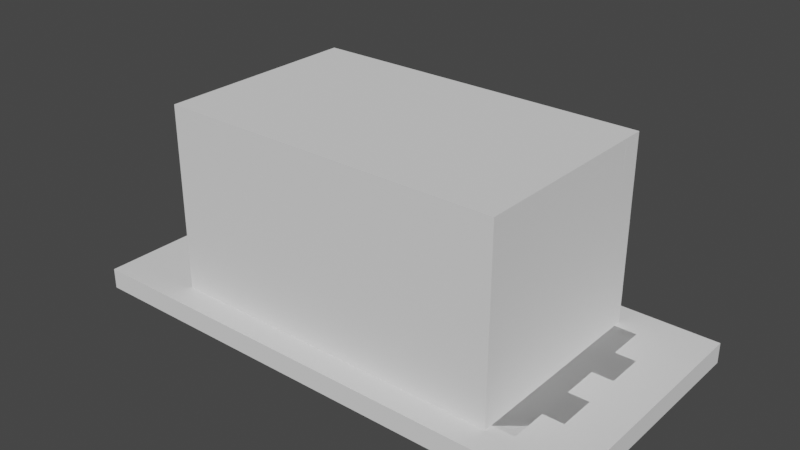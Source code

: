 # Source: blend.blend  (saved by Blender 3.6.14; exported with 4.5.12 LTS)
import bpy
from mathutils import Matrix  # noqa: F401  (used for matrix-valued properties, if any)

bpy.ops.wm.read_factory_settings(use_empty=True)
scene = bpy.context.scene
scene.name = 'Scene'

# ---- collections
col_render = bpy.data.collections.new('Render'); scene.collection.children.link(col_render)
col_disrender = bpy.data.collections.new('DisRender'); scene.collection.children.link(col_disrender)

# ---- world
world_world = bpy.data.worlds.new('World'); scene.world = world_world
world_world.use_nodes = True; world_world.node_tree.nodes.clear()
_N = world_world.node_tree.nodes; _L = world_world.node_tree.links
n0 = _N.new('ShaderNodeOutputWorld'); n0.name = 'World Output'; n0.location = (300, 300)
n1 = _N.new('ShaderNodeBackground'); n1.name = 'Background'; n1.location = (10, 300)
n1.inputs[0].default_value = (0.05088, 0.05088, 0.05088, 1.0)
_L.new(n1.outputs[0], n0.inputs[0])
n0.is_active_output = True
world_world.color = (0.05088, 0.05088, 0.05088)
world_world.use_sun_shadow = False
world_world.sun_shadow_jitter_overblur = 0.0

# ---- meshes
me_cube = bpy.data.meshes.new('Cube')
me_cube.from_pydata([(-0.15, -0.075, -0.006), (-0.15, -0.075, 0.006), (-0.15, 0.075, -0.006), (-0.15, 0.075, 0.006), (0.15, -0.075, -0.006), (0.15, -0.075, 0.006), (0.15, 0.075, -0.006), (0.15, 0.075, 0.006)], [], [(0, 1, 3, 2), (2, 3, 7, 6), (6, 7, 5, 4), (4, 5, 1, 0), (2, 6, 4, 0), (7, 3, 1, 5)])
_uv = me_cube.uv_layers.new(name='UVMap')
_uv.uv.foreach_set('vector', [0.375, 0.0, 0.625, 0.0, 0.625, 0.25, 0.375, 0.25, 0.375, 0.25, 0.625, 0.25, 0.625, 0.5, 0.375, 0.5, 0.375, 0.5, 0.625, 0.5, 0.625, 0.75, 0.375, 0.75, 0.375, 0.75, 0.625, 0.75, 0.625, 1.0, 0.375, 1.0, 0.125, 0.5, 0.375, 0.5, 0.375, 0.75, 0.125, 0.75, 0.625, 0.5, 0.875, 0.5, 0.875, 0.75, 0.625, 0.75])
me_cube.update()
me_cube_001 = bpy.data.meshes.new('Cube.001')
me_cube_001.from_pydata([(-0.1, -0.06, -0.006), (-0.1, 0.06, -0.006), (0.1, -0.06, -0.006), (0.1, 0.06, -0.006), (0.088, 0.06, -0.006), (-0.088, 0.06, -0.006), (-0.088, -0.06, -0.006), (0.088, -0.06, -0.006), (-0.1, 0.048, -0.006), (-0.1, -0.048, -0.006), (0.1, -0.048, -0.006), (0.1, 0.048, -0.006), (0.088, 0.048, 0.006), (0.088, -0.048, 0.006), (-0.088, 0.048, 0.006), (-0.088, -0.048, 0.006), (-0.088, 0.048, -0.006), (-0.088, -0.048, -0.006), (0.088, 0.048, -0.006), (0.088, -0.048, -0.006), (-0.1, 0.048, -0.001), (-0.1, 0.06, -0.001), (0.088, 0.06, -0.001), (0.1, 0.06, -0.001), (0.1, -0.048, -0.001), (0.1, -0.06, -0.001), (-0.088, -0.06, -0.001), (-0.1, -0.06, -0.001), (-0.088, 0.06, -0.001), (0.088, -0.06, -0.001), (0.088, -0.048, -0.001), (-0.088, -0.048, -0.001), (-0.1, -0.048, -0.001), (0.1, 0.048, -0.001), (0.088, 0.048, -0.001), (-0.088, 0.048, -0.001)], [], [(8, 20, 21, 1), (4, 22, 23, 3), (10, 24, 25, 2), (6, 26, 27, 0), (19, 10, 2, 7), (9, 17, 6, 0), (17, 19, 7, 6), (2, 25, 29, 7), (7, 29, 26, 6), (1, 21, 28, 5), (5, 28, 22, 4), (5, 4, 18, 16), (16, 18, 19, 17), (1, 5, 16, 8), (8, 16, 17, 9), (12, 14, 15, 13), (15, 14, 35, 31), (12, 13, 30, 34), (13, 15, 31, 30), (14, 12, 34, 35), (4, 3, 11, 18), (18, 11, 10, 19), (3, 23, 33, 11), (11, 33, 24, 10), (0, 27, 32, 9), (9, 32, 20, 8), (31, 32, 27, 26), (24, 30, 29, 25), (30, 31, 26, 29), (22, 28, 35, 34), (23, 22, 34, 33), (33, 34, 30, 24), (28, 21, 20, 35), (35, 20, 32, 31)])
_uv = me_cube_001.uv_layers.new(name='UVMap')
_uv.uv.foreach_set('vector', [0.375, 0.225, 0.625, 0.225, 0.625, 0.25, 0.375, 0.25, 0.375, 0.485, 0.625, 0.485, 0.625, 0.5, 0.375, 0.5, 0.375, 0.725, 0.625, 0.725, 0.625, 0.75, 0.375, 0.75, 0.375, 0.985, 0.625, 0.985, 0.625, 1.0, 0.375, 1.0, 0.36, 0.725, 0.375, 0.725, 0.375, 0.75, 0.36, 0.75, 0.125, 0.725, 0.14, 0.725, 0.14, 0.75, 0.125, 0.75, 0.14, 0.725, 0.36, 0.725, 0.36, 0.75, 0.14, 0.75, 0.375, 0.75, 0.625, 0.75, 0.625, 0.765, 0.375, 0.765, 0.375, 0.765, 0.625, 0.765, 0.625, 0.985, 0.375, 0.985, 0.375, 0.25, 0.625, 0.25, 0.625, 0.265, 0.375, 0.265, 0.375, 0.265, 0.625, 0.265, 0.625, 0.485, 0.375, 0.485, 0.14, 0.5, 0.36, 0.5, 0.36, 0.525, 0.14, 0.525, 0.14, 0.525, 0.36, 0.525, 0.36, 0.725, 0.14, 0.725, 0.125, 0.5, 0.14, 0.5, 0.14, 0.525, 0.125, 0.525, 0.125, 0.525, 0.14, 0.525, 0.14, 0.725, 0.125, 0.725, 0.64, 0.525, 0.86, 0.525, 0.86, 0.725, 0.64, 0.725, 0.86, 0.725, 0.86, 0.525, 0.86, 0.525, 0.86, 0.725, 0.64, 0.525, 0.64, 0.725, 0.64, 0.725, 0.64, 0.525, 0.64, 0.725, 0.86, 0.725, 0.86, 0.725, 0.64, 0.725, 0.86, 0.525, 0.64, 0.525, 0.64, 0.525, 0.86, 0.525, 0.36, 0.5, 0.375, 0.5, 0.375, 0.525, 0.36, 0.525, 0.36, 0.525, 0.375, 0.525, 0.375, 0.725, 0.36, 0.725, 0.375, 0.5, 0.625, 0.5, 0.625, 0.525, 0.375, 0.525, 0.375, 0.525, 0.625, 0.525, 0.625, 0.725, 0.375, 0.725, 0.375, 0.0, 0.625, 0.0, 0.625, 0.025, 0.375, 0.025, 0.375, 0.025, 0.625, 0.025, 0.625, 0.225, 0.375, 0.225, 0.86, 0.725, 0.875, 0.725, 0.875, 0.75, 0.86, 0.75, 0.625, 0.725, 0.64, 0.725, 0.64, 0.75, 0.625, 0.75, 0.64, 0.725, 0.86, 0.725, 0.86, 0.75, 0.64, 0.75, 0.64, 0.5, 0.86, 0.5, 0.86, 0.525, 0.64, 0.525, 0.625, 0.5, 0.64, 0.5, 0.64, 0.525, 0.625, 0.525, 0.625, 0.525, 0.64, 0.525, 0.64, 0.725, 0.625, 0.725, 0.86, 0.5, 0.875, 0.5, 0.875, 0.525, 0.86, 0.525, 0.86, 0.525, 0.875, 0.525, 0.875, 0.725, 0.86, 0.725])
me_cube_001.update()
me_cube_003 = bpy.data.meshes.new('Cube.003')
me_cube_003.from_pydata([(-0.1, -0.06, -0.006), (-0.1, -0.06, 0.006), (-0.1, 0.05, -0.006), (-0.1, 0.05, 0.006), (0.0, 0.05, -0.006), (0.0, 0.05, 0.006), (0.0, -0.06, -0.006), (0.0, -0.06, 0.006), (-0.1, 0.028, -0.006), (-0.1, 0.006, -0.006), (-0.1, -0.016, -0.006), (-0.1, -0.038, -0.006), (-0.1, -0.038, 0.006), (-0.1, -0.016, 0.006), (-0.1, 0.006, 0.006), (-0.1, 0.028, 0.006), (0.0, 0.028, 0.006), (0.0, 0.006, 0.006), (0.0, -0.016, 0.006), (0.0, -0.038, 0.006), (0.0, 0.028, -0.006), (0.0, 0.006, -0.006), (0.0, -0.016, -0.006), (0.0, -0.038, -0.006), (-0.088, 0.028, -0.006), (-0.088, 0.006, -0.006), (-0.088, -0.016, -0.006), (-0.088, -0.038, -0.006), (-0.088, -0.038, 0.006), (-0.088, -0.016, 0.006), (-0.088, 0.006, 0.006), (-0.088, 0.028, 0.006)], [], [(8, 15, 3, 2), (6, 7, 1, 0), (19, 28, 12, 1, 7), (11, 27, 23, 6, 0), (2, 3, 5, 4), (2, 4, 20, 24, 8), (9, 25, 21, 22, 26, 10), (5, 3, 15, 31, 16), (17, 30, 14, 13, 29, 18), (0, 1, 12, 11), (11, 12, 28, 27), (10, 13, 14, 9), (9, 14, 30, 25), (27, 28, 29, 26), (25, 30, 31, 24), (15, 8, 24, 31), (13, 10, 26, 29), (24, 20, 21, 25), (26, 22, 23, 27), (16, 31, 30, 17), (18, 29, 28, 19)])
_uv = me_cube_003.uv_layers.new(name='UVMap')
_uv.uv.foreach_set('vector', [0.375, 0.2, 0.625, 0.2, 0.625, 0.25, 0.375, 0.25, 0.375, 0.875, 0.625, 0.875, 0.625, 1.0, 0.375, 1.0, 0.75, 0.7, 0.86, 0.7, 0.875, 0.7, 0.875, 0.75, 0.75, 0.75, 0.125, 0.7, 0.14, 0.7, 0.25, 0.7, 0.25, 0.75, 0.125, 0.75, 0.375, 0.25, 0.625, 0.25, 0.625, 0.375, 0.375, 0.375, 0.125, 0.5, 0.25, 0.5, 0.25, 0.55, 0.14, 0.55, 0.125, 0.55, 0.125, 0.6, 0.14, 0.6, 0.25, 0.6, 0.25, 0.65, 0.14, 0.65, 0.125, 0.65, 0.75, 0.5, 0.875, 0.5, 0.875, 0.55, 0.86, 0.55, 0.75, 0.55, 0.75, 0.6, 0.86, 0.6, 0.875, 0.6, 0.875, 0.65, 0.86, 0.65, 0.75, 0.65, 0.375, 0.0, 0.625, 0.0, 0.625, 0.05, 0.375, 0.05, 0.375, 0.05, 0.625, 0.05, 0.625, 0.05, 0.375, 0.05, 0.375, 0.1, 0.625, 0.1, 0.625, 0.15, 0.375, 0.15, 0.375, 0.15, 0.625, 0.15, 0.625, 0.15, 0.375, 0.15, 0.375, 0.05, 0.625, 0.05, 0.625, 0.1, 0.375, 0.1, 0.375, 0.15, 0.625, 0.15, 0.625, 0.2, 0.375, 0.2, 0.625, 0.2, 0.375, 0.2, 0.375, 0.2, 0.625, 0.2, 0.625, 0.1, 0.375, 0.1, 0.375, 0.1, 0.625, 0.1, 0.14, 0.55, 0.25, 0.55, 0.25, 0.6, 0.125, 0.6, 0.14, 0.65, 0.25, 0.65, 0.25, 0.7, 0.125, 0.7, 0.75, 0.55, 0.875, 0.55, 0.86, 0.6, 0.75, 0.6, 0.75, 0.65, 0.875, 0.65, 0.86, 0.7, 0.75, 0.7])
me_cube_003.update()
me_cube_004 = bpy.data.meshes.new('Cube.004')
me_cube_004.from_pydata([(3.988e-09, 0.05, -0.006), (3.463e-09, 0.05, 0.006), (0.0, -0.06, -0.006), (0.0, -0.06, 0.006), (-0.06, 0.028, -0.006), (-0.06, 0.006, -0.006), (-0.06, -0.016, -0.006), (-0.06, -0.038, -0.006), (-0.06, -0.038, 0.006), (-0.06, -0.016, 0.006), (-0.06, 0.006, 0.006), (-0.06, 0.028, 0.006), (2.77e-09, 0.028, 0.006), (2.078e-09, 0.006, 0.006), (1.385e-09, -0.016, 0.006), (6.926e-10, -0.038, 0.006), (3.19e-09, 0.028, -0.006), (2.393e-09, 0.006, -0.006), (1.595e-09, -0.016, -0.006), (7.975e-10, -0.038, -0.006), (-0.048, -0.038, -0.006), (-0.048, -0.06, -0.006), (-0.048, -0.06, 0.006), (-0.048, 0.028, 0.006), (-0.048, 0.05, 0.006), (-0.048, 0.05, -0.006), (-0.048, 0.028, -0.006), (-0.048, 0.006, -0.006), (-0.048, -0.016, -0.006), (-0.048, -0.038, 0.006), (-0.048, -0.016, 0.006), (-0.048, 0.006, 0.006)], [], [(4, 11, 23, 26), (2, 3, 22, 21), (20, 19, 2, 21), (24, 1, 0, 25), (4, 26, 16, 17, 27, 5), (6, 28, 18, 19, 20, 7), (1, 24, 23, 12), (12, 23, 11, 10, 31, 13), (14, 30, 9, 8, 29, 15), (10, 5, 27, 31), (7, 8, 9, 6), (6, 9, 30, 28), (5, 10, 11, 4), (26, 23, 24, 25), (21, 22, 29, 20), (28, 30, 31, 27), (8, 7, 20, 29), (15, 29, 22, 3), (25, 0, 16, 26), (27, 17, 18, 28), (13, 31, 30, 14)])
_uv = me_cube_004.uv_layers.new(name='UVMap')
_uv.uv.foreach_set('vector', [0.375, 0.2, 0.625, 0.2, 0.625, 0.2, 0.375, 0.2, 0.375, 0.875, 0.625, 0.875, 0.625, 1.0, 0.375, 1.0, 0.15, 0.7, 0.25, 0.7, 0.25, 0.75, 0.125, 0.75, 0.625, 0.25, 0.625, 0.375, 0.375, 0.375, 0.375, 0.25, 0.125, 0.55, 0.15, 0.55, 0.25, 0.55, 0.25, 0.6, 0.15, 0.6, 0.125, 0.6, 0.125, 0.65, 0.15, 0.65, 0.25, 0.65, 0.25, 0.7, 0.15, 0.7, 0.125, 0.7, 0.75, 0.5, 0.875, 0.5, 0.85, 0.55, 0.75, 0.55, 0.75, 0.55, 0.85, 0.55, 0.875, 0.55, 0.875, 0.6, 0.85, 0.6, 0.75, 0.6, 0.75, 0.65, 0.85, 0.65, 0.875, 0.65, 0.875, 0.7, 0.85, 0.7, 0.75, 0.7, 0.625, 0.15, 0.375, 0.15, 0.375, 0.15, 0.625, 0.15, 0.375, 0.05, 0.625, 0.05, 0.625, 0.1, 0.375, 0.1, 0.375, 0.1, 0.625, 0.1, 0.625, 0.1, 0.375, 0.1, 0.375, 0.15, 0.625, 0.15, 0.625, 0.2, 0.375, 0.2, 0.375, 0.2, 0.625, 0.2, 0.625, 0.25, 0.375, 0.25, 0.375, 0.0, 0.625, 0.0, 0.625, 0.05, 0.375, 0.05, 0.375, 0.1, 0.625, 0.1, 0.625, 0.15, 0.375, 0.15, 0.625, 0.05, 0.375, 0.05, 0.375, 0.05, 0.625, 0.05, 0.75, 0.7, 0.875, 0.7, 0.875, 0.75, 0.75, 0.75, 0.125, 0.5, 0.25, 0.5, 0.25, 0.55, 0.125, 0.55, 0.15, 0.6, 0.25, 0.6, 0.25, 0.65, 0.125, 0.65, 0.75, 0.6, 0.875, 0.6, 0.85, 0.65, 0.75, 0.65])
me_cube_004.update()
me_cube_007 = bpy.data.meshes.new('Cube.007')
me_cube_007.from_pydata([(-0.1, -0.06, -0.006), (-0.1, 0.06, -0.006), (0.1, -0.06, -0.006), (0.1, 0.06, -0.006), (0.088, 0.06, -0.006), (-0.088, 0.06, -0.006), (-0.088, -0.06, -0.006), (0.088, -0.06, -0.006), (-0.1, 0.048, -0.006), (-0.1, -0.048, -0.006), (0.1, -0.048, -0.006), (0.1, 0.048, -0.006), (0.088, 0.048, 0.006), (0.088, -0.048, 0.006), (-0.088, 0.048, 0.006), (-0.088, -0.048, 0.006), (-0.088, 0.048, -0.006), (-0.088, -0.048, -0.006), (0.088, 0.048, -0.006), (0.088, -0.048, -0.006), (-0.1, 0.048, -0.001), (-0.1, 0.06, -0.001), (0.088, 0.06, -0.001), (0.1, 0.06, -0.001), (0.1, -0.048, -0.001), (0.1, -0.06, -0.001), (-0.088, -0.06, -0.001), (-0.1, -0.06, -0.001), (-0.088, 0.06, -0.001), (0.088, -0.06, -0.001), (0.088, -0.048, -0.001), (-0.088, -0.048, -0.001), (-0.1, -0.048, -0.001), (0.1, 0.048, -0.001), (0.088, 0.048, -0.001), (-0.088, 0.048, -0.001)], [], [(8, 20, 21, 1), (4, 22, 23, 3), (10, 24, 25, 2), (6, 26, 27, 0), (19, 10, 2, 7), (9, 17, 6, 0), (17, 19, 7, 6), (2, 25, 29, 7), (7, 29, 26, 6), (1, 21, 28, 5), (5, 28, 22, 4), (5, 4, 18, 16), (16, 18, 19, 17), (1, 5, 16, 8), (8, 16, 17, 9), (12, 14, 15, 13), (15, 14, 35, 31), (12, 13, 30, 34), (13, 15, 31, 30), (14, 12, 34, 35), (4, 3, 11, 18), (18, 11, 10, 19), (3, 23, 33, 11), (11, 33, 24, 10), (0, 27, 32, 9), (9, 32, 20, 8), (31, 32, 27, 26), (24, 30, 29, 25), (30, 31, 26, 29), (22, 28, 35, 34), (23, 22, 34, 33), (33, 34, 30, 24), (28, 21, 20, 35), (35, 20, 32, 31)])
_uv = me_cube_007.uv_layers.new(name='UVMap')
_uv.uv.foreach_set('vector', [0.375, 0.225, 0.625, 0.225, 0.625, 0.25, 0.375, 0.25, 0.375, 0.485, 0.625, 0.485, 0.625, 0.5, 0.375, 0.5, 0.375, 0.725, 0.625, 0.725, 0.625, 0.75, 0.375, 0.75, 0.375, 0.985, 0.625, 0.985, 0.625, 1.0, 0.375, 1.0, 0.36, 0.725, 0.375, 0.725, 0.375, 0.75, 0.36, 0.75, 0.125, 0.725, 0.14, 0.725, 0.14, 0.75, 0.125, 0.75, 0.14, 0.725, 0.36, 0.725, 0.36, 0.75, 0.14, 0.75, 0.375, 0.75, 0.625, 0.75, 0.625, 0.765, 0.375, 0.765, 0.375, 0.765, 0.625, 0.765, 0.625, 0.985, 0.375, 0.985, 0.375, 0.25, 0.625, 0.25, 0.625, 0.265, 0.375, 0.265, 0.375, 0.265, 0.625, 0.265, 0.625, 0.485, 0.375, 0.485, 0.14, 0.5, 0.36, 0.5, 0.36, 0.525, 0.14, 0.525, 0.14, 0.525, 0.36, 0.525, 0.36, 0.725, 0.14, 0.725, 0.125, 0.5, 0.14, 0.5, 0.14, 0.525, 0.125, 0.525, 0.125, 0.525, 0.14, 0.525, 0.14, 0.725, 0.125, 0.725, 0.64, 0.525, 0.86, 0.525, 0.86, 0.725, 0.64, 0.725, 0.86, 0.725, 0.86, 0.525, 0.86, 0.525, 0.86, 0.725, 0.64, 0.525, 0.64, 0.725, 0.64, 0.725, 0.64, 0.525, 0.64, 0.725, 0.86, 0.725, 0.86, 0.725, 0.64, 0.725, 0.86, 0.525, 0.64, 0.525, 0.64, 0.525, 0.86, 0.525, 0.36, 0.5, 0.375, 0.5, 0.375, 0.525, 0.36, 0.525, 0.36, 0.525, 0.375, 0.525, 0.375, 0.725, 0.36, 0.725, 0.375, 0.5, 0.625, 0.5, 0.625, 0.525, 0.375, 0.525, 0.375, 0.525, 0.625, 0.525, 0.625, 0.725, 0.375, 0.725, 0.375, 0.0, 0.625, 0.0, 0.625, 0.025, 0.375, 0.025, 0.375, 0.025, 0.625, 0.025, 0.625, 0.225, 0.375, 0.225, 0.86, 0.725, 0.875, 0.725, 0.875, 0.75, 0.86, 0.75, 0.625, 0.725, 0.64, 0.725, 0.64, 0.75, 0.625, 0.75, 0.64, 0.725, 0.86, 0.725, 0.86, 0.75, 0.64, 0.75, 0.64, 0.5, 0.86, 0.5, 0.86, 0.525, 0.64, 0.525, 0.625, 0.5, 0.64, 0.5, 0.64, 0.525, 0.625, 0.525, 0.625, 0.525, 0.64, 0.525, 0.64, 0.725, 0.625, 0.725, 0.86, 0.5, 0.875, 0.5, 0.875, 0.525, 0.86, 0.525, 0.86, 0.525, 0.875, 0.525, 0.875, 0.725, 0.86, 0.725])
me_cube_007.update()
me_cube_008 = bpy.data.meshes.new('Cube.008')
me_cube_008.from_pydata([(-2.317e-09, 0.055, -0.006), (-2.841e-09, 0.055, 0.006), (-2.317e-09, -0.055, -0.006), (-2.841e-09, -0.055, 0.006), (-0.06, 0.033, -0.006), (-0.06, 0.011, -0.006), (-0.06, -0.011, -0.006), (-0.06, -0.033, -0.006), (-0.06, -0.033, 0.006), (-0.06, -0.011, 0.006), (-0.06, 0.011, 0.006), (-0.06, 0.033, 0.006), (-2.841e-09, 0.033, 0.006), (-2.841e-09, 0.011, 0.006), (-2.841e-09, -0.011, 0.006), (-2.841e-09, -0.033, 0.006), (-2.317e-09, 0.033, -0.006), (-2.317e-09, 0.011, -0.006), (-2.317e-09, -0.011, -0.006), (-2.317e-09, -0.033, -0.006), (-0.048, -0.033, -0.006), (-0.048, -0.055, -0.006), (-0.048, -0.055, 0.006), (-0.048, 0.033, 0.006), (-0.048, 0.055, 0.006), (-0.048, 0.055, -0.006), (-0.048, 0.033, -0.006), (-0.048, 0.011, -0.006), (-0.048, -0.011, -0.006), (-0.048, -0.033, 0.006), (-0.048, -0.011, 0.006), (-0.048, 0.011, 0.006), (0.06, 0.033, -0.006), (0.06, 0.011, -0.006), (0.06, -0.011, -0.006), (0.06, -0.033, -0.006), (0.06, -0.033, 0.006), (0.06, -0.011, 0.006), (0.06, 0.011, 0.006), (0.06, 0.033, 0.006), (0.048, -0.033, -0.006), (0.048, -0.055, -0.006), (0.048, -0.055, 0.006), (0.048, 0.033, 0.006), (0.048, 0.055, 0.006), (0.048, 0.055, -0.006), (0.048, 0.033, -0.006), (0.048, 0.011, -0.006), (0.048, -0.011, -0.006), (0.048, -0.033, 0.006), (0.048, -0.011, 0.006), (0.048, 0.011, 0.006)], [], [(4, 11, 23, 26), (2, 3, 22, 21), (20, 19, 2, 21), (24, 1, 0, 25), (4, 26, 16, 17, 27, 5), (6, 28, 18, 19, 20, 7), (1, 24, 23, 12), (12, 23, 11, 10, 31, 13), (14, 30, 9, 8, 29, 15), (10, 5, 27, 31), (7, 8, 9, 6), (6, 9, 30, 28), (5, 10, 11, 4), (26, 23, 24, 25), (21, 22, 29, 20), (28, 30, 31, 27), (8, 7, 20, 29), (15, 29, 22, 3), (25, 0, 16, 26), (27, 17, 18, 28), (13, 31, 30, 14), (32, 46, 43, 39), (2, 41, 42, 3), (40, 41, 2, 19), (44, 45, 0, 1), (32, 33, 47, 17, 16, 46), (34, 35, 40, 19, 18, 48), (1, 12, 43, 44), (12, 13, 51, 38, 39, 43), (14, 15, 49, 36, 37, 50), (38, 51, 47, 33), (35, 34, 37, 36), (34, 48, 50, 37), (33, 32, 39, 38), (46, 45, 44, 43), (41, 40, 49, 42), (48, 47, 51, 50), (36, 49, 40, 35), (15, 3, 42, 49), (45, 46, 16, 0), (47, 48, 18, 17), (13, 14, 50, 51)])
_uv = me_cube_008.uv_layers.new(name='UVMap')
_uv.uv.foreach_set('vector', [0.375, 0.2, 0.625, 0.2, 0.625, 0.2, 0.375, 0.2, 0.375, 0.875, 0.625, 0.875, 0.625, 1.0, 0.375, 1.0, 0.15, 0.7, 0.25, 0.7, 0.25, 0.75, 0.125, 0.75, 0.625, 0.25, 0.625, 0.375, 0.375, 0.375, 0.375, 0.25, 0.125, 0.55, 0.15, 0.55, 0.25, 0.55, 0.25, 0.6, 0.15, 0.6, 0.125, 0.6, 0.125, 0.65, 0.15, 0.65, 0.25, 0.65, 0.25, 0.7, 0.15, 0.7, 0.125, 0.7, 0.75, 0.5, 0.875, 0.5, 0.85, 0.55, 0.75, 0.55, 0.75, 0.55, 0.85, 0.55, 0.875, 0.55, 0.875, 0.6, 0.85, 0.6, 0.75, 0.6, 0.75, 0.65, 0.85, 0.65, 0.875, 0.65, 0.875, 0.7, 0.85, 0.7, 0.75, 0.7, 0.625, 0.15, 0.375, 0.15, 0.375, 0.15, 0.625, 0.15, 0.375, 0.05, 0.625, 0.05, 0.625, 0.1, 0.375, 0.1, 0.375, 0.1, 0.625, 0.1, 0.625, 0.1, 0.375, 0.1, 0.375, 0.15, 0.625, 0.15, 0.625, 0.2, 0.375, 0.2, 0.375, 0.2, 0.625, 0.2, 0.625, 0.25, 0.375, 0.25, 0.375, 0.0, 0.625, 0.0, 0.625, 0.05, 0.375, 0.05, 0.375, 0.1, 0.625, 0.1, 0.625, 0.15, 0.375, 0.15, 0.625, 0.05, 0.375, 0.05, 0.375, 0.05, 0.625, 0.05, 0.75, 0.7, 0.875, 0.7, 0.875, 0.75, 0.75, 0.75, 0.125, 0.5, 0.25, 0.5, 0.25, 0.55, 0.125, 0.55, 0.15, 0.6, 0.25, 0.6, 0.25, 0.65, 0.125, 0.65, 0.75, 0.6, 0.875, 0.6, 0.85, 0.65, 0.75, 0.65, 0.375, 0.2, 0.375, 0.2, 0.625, 0.2, 0.625, 0.2, 0.375, 0.875, 0.375, 1.0, 0.625, 1.0, 0.625, 0.875, 0.15, 0.7, 0.125, 0.75, 0.25, 0.75, 0.25, 0.7, 0.625, 0.25, 0.375, 0.25, 0.375, 0.375, 0.625, 0.375, 0.125, 0.55, 0.125, 0.6, 0.15, 0.6, 0.25, 0.6, 0.25, 0.55, 0.15, 0.55, 0.125, 0.65, 0.125, 0.7, 0.15, 0.7, 0.25, 0.7, 0.25, 0.65, 0.15, 0.65, 0.75, 0.5, 0.75, 0.55, 0.85, 0.55, 0.875, 0.5, 0.75, 0.55, 0.75, 0.6, 0.85, 0.6, 0.875, 0.6, 0.875, 0.55, 0.85, 0.55, 0.75, 0.65, 0.75, 0.7, 0.85, 0.7, 0.875, 0.7, 0.875, 0.65, 0.85, 0.65, 0.625, 0.15, 0.625, 0.15, 0.375, 0.15, 0.375, 0.15, 0.375, 0.05, 0.375, 0.1, 0.625, 0.1, 0.625, 0.05, 0.375, 0.1, 0.375, 0.1, 0.625, 0.1, 0.625, 0.1, 0.375, 0.15, 0.375, 0.2, 0.625, 0.2, 0.625, 0.15, 0.375, 0.2, 0.375, 0.25, 0.625, 0.25, 0.625, 0.2, 0.375, 0.0, 0.375, 0.05, 0.625, 0.05, 0.625, 0.0, 0.375, 0.1, 0.375, 0.15, 0.625, 0.15, 0.625, 0.1, 0.625, 0.05, 0.625, 0.05, 0.375, 0.05, 0.375, 0.05, 0.75, 0.7, 0.75, 0.75, 0.875, 0.75, 0.875, 0.7, 0.125, 0.5, 0.125, 0.55, 0.25, 0.55, 0.25, 0.5, 0.15, 0.6, 0.125, 0.65, 0.25, 0.65, 0.25, 0.6, 0.75, 0.6, 0.75, 0.65, 0.85, 0.65, 0.875, 0.6])
me_cube_008.update()
me_cube_009 = bpy.data.meshes.new('Cube.009')
me_cube_009.from_pydata([(-1.101e-09, 0.055, 0.006), (-0.048, 0.055, 0.006), (-5.765e-10, 0.055, -0.006), (-1.101e-09, 0.033, 0.006), (0.048, 0.055, 0.006), (0.048, 0.055, -0.006), (0.048, 0.033, 0.006), (0.06, 0.033, 0.006), (0.048, 0.033, -0.006), (0.06, 0.033, -0.006), (-5.765e-10, 0.033, -0.006), (-5.765e-10, 0.011, -0.006), (-0.048, 0.033, -0.006), (-0.06, 0.033, -0.006), (-0.048, 0.055, -0.006), (-0.048, 0.033, 0.006), (-0.06, 0.033, 0.006), (-0.06, 0.011, 0.006), (-0.048, 0.011, 0.006), (-0.06, 0.011, -0.006), (-0.048, 0.011, -0.006), (-0.048, -0.011, -0.006), (-0.048, -0.011, 0.006), (-0.06, -0.011, -0.006), (-5.765e-10, -0.011, -0.006), (-5.765e-10, -0.033, -0.006), (0.048, -0.011, -0.006), (0.048, 0.011, -0.006), (0.048, -0.011, 0.006), (0.06, -0.011, -0.006), (0.06, -0.033, -0.006), (0.06, -0.011, 0.006), (0.06, -0.033, 0.006), (0.048, -0.033, 0.006), (0.048, -0.055, 0.006), (0.048, -0.033, -0.006), (-1.101e-09, -0.033, 0.006), (-1.101e-09, -0.055, 0.006), (-1.101e-09, -0.011, 0.006), (-0.048, -0.033, 0.006), (-0.048, -0.055, 0.006), (-0.048, -0.033, -0.006), (-0.06, -0.033, 0.006), (-0.06, -0.011, 0.006), (-0.06, -0.033, -0.006), (-0.048, -0.055, -0.006), (-5.765e-10, -0.055, -0.006), (0.048, -0.055, -0.006), (-1.101e-09, 0.011, 0.006), (0.048, 0.011, 0.006), (0.06, 0.011, 0.006), (0.06, 0.011, -0.006)], [], [(1, 15, 3, 0), (14, 1, 0, 2), (5, 2, 0, 4), (4, 0, 3, 6), (6, 8, 5, 4), (7, 6, 3, 48, 49, 50), (7, 9, 8, 6), (10, 8, 9, 51, 27, 11), (2, 5, 8, 10), (2, 10, 12, 14), (10, 11, 20, 19, 13, 12), (16, 15, 12, 13), (15, 1, 14, 12), (16, 17, 18, 48, 3, 15), (17, 16, 13, 19), (19, 20, 18, 17), (11, 24, 21, 20), (22, 18, 20, 21), (43, 22, 21, 23), (24, 25, 41, 44, 23, 21), (11, 27, 26, 24), (24, 26, 29, 30, 35, 25), (28, 26, 27, 49), (31, 29, 26, 28), (32, 30, 29, 31), (31, 28, 38, 36, 33, 32), (30, 32, 33, 35), (34, 47, 35, 33), (33, 36, 37, 34), (39, 40, 37, 36), (43, 42, 39, 36, 38, 22), (40, 39, 41, 45), (44, 41, 39, 42), (42, 43, 23, 44), (25, 46, 45, 41), (37, 40, 45, 46), (25, 35, 47, 46), (37, 46, 47, 34), (49, 48, 38, 28), (18, 22, 38, 48), (51, 50, 49, 27), (50, 51, 9, 7)])
_uv = me_cube_009.uv_layers.new(name='UVMap')
_uv.uv.foreach_set('vector', [0.125, 0.5, 0.125, 0.55, 0.25, 0.55, 0.25, 0.5, 0.625, 0.25, 0.375, 0.25, 0.375, 0.375, 0.625, 0.375, 0.625, 0.25, 0.625, 0.375, 0.375, 0.375, 0.375, 0.25, 0.125, 0.5, 0.25, 0.5, 0.25, 0.55, 0.125, 0.55, 0.375, 0.2, 0.625, 0.2, 0.625, 0.25, 0.375, 0.25, 0.125, 0.55, 0.15, 0.55, 0.25, 0.55, 0.25, 0.6, 0.15, 0.6, 0.125, 0.6, 0.375, 0.2, 0.625, 0.2, 0.625, 0.2, 0.375, 0.2, 0.75, 0.55, 0.85, 0.55, 0.875, 0.55, 0.875, 0.6, 0.85, 0.6, 0.75, 0.6, 0.75, 0.5, 0.875, 0.5, 0.85, 0.55, 0.75, 0.55, 0.75, 0.5, 0.75, 0.55, 0.85, 0.55, 0.875, 0.5, 0.75, 0.55, 0.75, 0.6, 0.85, 0.6, 0.875, 0.6, 0.875, 0.55, 0.85, 0.55, 0.375, 0.2, 0.375, 0.2, 0.625, 0.2, 0.625, 0.2, 0.375, 0.2, 0.375, 0.25, 0.625, 0.25, 0.625, 0.2, 0.125, 0.55, 0.125, 0.6, 0.15, 0.6, 0.25, 0.6, 0.25, 0.55, 0.15, 0.55, 0.375, 0.15, 0.375, 0.2, 0.625, 0.2, 0.625, 0.15, 0.625, 0.15, 0.625, 0.15, 0.375, 0.15, 0.375, 0.15, 0.75, 0.6, 0.75, 0.65, 0.85, 0.65, 0.875, 0.6, 0.375, 0.1, 0.375, 0.15, 0.625, 0.15, 0.625, 0.1, 0.375, 0.1, 0.375, 0.1, 0.625, 0.1, 0.625, 0.1, 0.75, 0.65, 0.75, 0.7, 0.85, 0.7, 0.875, 0.7, 0.875, 0.65, 0.85, 0.65, 0.75, 0.6, 0.875, 0.6, 0.85, 0.65, 0.75, 0.65, 0.75, 0.65, 0.85, 0.65, 0.875, 0.65, 0.875, 0.7, 0.85, 0.7, 0.75, 0.7, 0.375, 0.1, 0.625, 0.1, 0.625, 0.15, 0.375, 0.15, 0.375, 0.1, 0.625, 0.1, 0.625, 0.1, 0.375, 0.1, 0.375, 0.05, 0.625, 0.05, 0.625, 0.1, 0.375, 0.1, 0.125, 0.65, 0.15, 0.65, 0.25, 0.65, 0.25, 0.7, 0.15, 0.7, 0.125, 0.7, 0.625, 0.05, 0.375, 0.05, 0.375, 0.05, 0.625, 0.05, 0.375, 0.0, 0.625, 0.0, 0.625, 0.05, 0.375, 0.05, 0.15, 0.7, 0.25, 0.7, 0.25, 0.75, 0.125, 0.75, 0.15, 0.7, 0.125, 0.75, 0.25, 0.75, 0.25, 0.7, 0.125, 0.65, 0.125, 0.7, 0.15, 0.7, 0.25, 0.7, 0.25, 0.65, 0.15, 0.65, 0.375, 0.0, 0.375, 0.05, 0.625, 0.05, 0.625, 0.0, 0.625, 0.05, 0.625, 0.05, 0.375, 0.05, 0.375, 0.05, 0.375, 0.05, 0.375, 0.1, 0.625, 0.1, 0.625, 0.05, 0.75, 0.7, 0.75, 0.75, 0.875, 0.75, 0.875, 0.7, 0.375, 0.875, 0.375, 1.0, 0.625, 1.0, 0.625, 0.875, 0.75, 0.7, 0.875, 0.7, 0.875, 0.75, 0.75, 0.75, 0.375, 0.875, 0.625, 0.875, 0.625, 1.0, 0.375, 1.0, 0.15, 0.6, 0.25, 0.6, 0.25, 0.65, 0.125, 0.65, 0.15, 0.6, 0.125, 0.65, 0.25, 0.65, 0.25, 0.6, 0.625, 0.15, 0.375, 0.15, 0.375, 0.15, 0.625, 0.15, 0.375, 0.15, 0.625, 0.15, 0.625, 0.2, 0.375, 0.2])
me_cube_009.update()

# ---- objects
ob_cube = bpy.data.objects.new('Cube', me_cube)
ob_cube_001 = bpy.data.objects.new('Cube.001', me_cube_001)
ob_cube_003 = bpy.data.objects.new('Cube.003', me_cube_003)
ob_cube_004 = bpy.data.objects.new('Cube.004', me_cube_004)
ob_cube_002 = bpy.data.objects.new('Cube.002', me_cube_007)
ob_cube_005 = bpy.data.objects.new('Cube.005', me_cube_008)
ob_cube_006 = bpy.data.objects.new('Cube.006', me_cube_009)

# ---- transforms, parenting, visibility, modifiers, constraints
ob_cube.location = (0.0, 0.0, 0.0)
ob_cube_001.location = (0.0, 0.0, 0.0)
ob_cube_003.location = (0.0, -0.054, 0.059)
ob_cube_003.rotation_euler = (1.571, -0.0, 0.0)
_m = ob_cube_003.modifiers.new('Mirror', 'MIRROR')
_m.use_axis = (True, True, False)
_m.use_clip = True
_m.mirror_object = ob_cube_001
ob_cube_004.location = (-0.094, -3.725e-09, 0.059)
ob_cube_004.rotation_euler = (1.571, -0.0, 1.571)
_m = ob_cube_004.modifiers.new('Mirror', 'MIRROR')
_m.use_axis = (True, True, False)
_m.use_clip = True
_m.mirror_object = ob_cube_001
ob_cube_002.location = (0.0, 0.0, 0.108)
ob_cube_002.rotation_euler = (3.142, -0.0, 0.0)
ob_cube_005.location = (-0.065, 0.0, 0.0)
ob_cube_005.rotation_euler = (0.0, 3.258e-07, 3.142)
ob_cube_006.location = (0.065, 0.0, 0.0)
ob_cube_006.rotation_euler = (0.0, 3.258e-07, 3.142)

# ---- collection membership
col_disrender.objects.link(ob_cube)
col_disrender.objects.link(ob_cube_001)
col_disrender.objects.link(ob_cube_003)
col_disrender.objects.link(ob_cube_004)
col_disrender.objects.link(ob_cube_002)
col_disrender.objects.link(ob_cube_005)
col_disrender.objects.link(ob_cube_006)

# ---- scene / render settings (as saved in the file)
scene.frame_start = 1; scene.frame_end = 250; scene.frame_set(1)
scene.render.engine = 'BLENDER_EEVEE_NEXT'
scene.cycles.sampling_pattern = 'TABULATED_SOBOL'
scene.view_settings.view_transform = 'Filmic'
bpy.context.view_layer.update()

# ---- added for rendering (the .blend has no active camera and no usable light): camera, sun
cam_auto = bpy.data.cameras.new('AutoCamera')
cam_auto.lens = 50.0
cam_auto.sensor_width = 36.0
cam_auto.clip_end = 1000.0
ob_auto_camera = bpy.data.objects.new('AutoCamera', cam_auto)
scene.collection.objects.link(ob_auto_camera)
ob_auto_camera.location = (0.329593, -0.395512, 0.317674)
ob_auto_camera.rotation_euler = (1.09748, -7.21219e-08, 0.694738)
scene.camera = ob_auto_camera
light_auto_sun = bpy.data.lights.new('AutoSun', 'SUN')
light_auto_sun.energy = 3.0
light_auto_sun.angle = 0.0523599
ob_auto_sun = bpy.data.objects.new('AutoSun', light_auto_sun)
scene.collection.objects.link(ob_auto_sun)
ob_auto_sun.rotation_euler = (0.872665, 0.174533, 0.523599)
bpy.context.view_layer.update()
